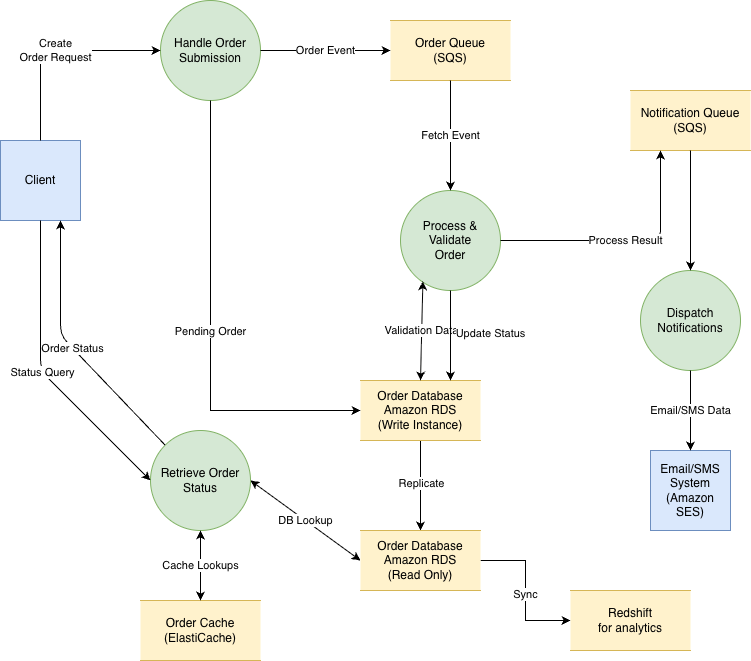

The diagram above was exported from draw.io. Its source (the exported page's mxGraphModel, read from the mxfile embedded in the PNG):
<mxGraphModel dx="996" dy="1055" grid="1" gridSize="10" guides="1" tooltips="1" connect="1" arrows="1" fold="1" page="1" pageScale="1" pageWidth="827" pageHeight="1169" math="0" shadow="0">
  <root>
    <mxCell id="0" />
    <mxCell id="1" parent="0" />
    <mxCell id="ee_client" parent="1" style="whiteSpace=wrap;html=1;aspect=fixed;fillColor=#dae8fc;strokeColor=#6c8ebf;" value="Client" vertex="1">
      <mxGeometry height="80" width="80" x="40" y="280" as="geometry" />
    </mxCell>
    <mxCell id="ee_ses" parent="1" style="whiteSpace=wrap;html=1;aspect=fixed;fillColor=#dae8fc;strokeColor=#6c8ebf;" value="Email/SMS System&#10;(Amazon SES)" vertex="1">
      <mxGeometry height="80" width="80" x="690" y="590" as="geometry" />
    </mxCell>
    <mxCell id="p1" parent="1" style="ellipse;whiteSpace=wrap;html=1;aspect=fixed;fillColor=#d5e8d4;strokeColor=#82b366;" value="Handle Order&lt;br&gt;Submission" vertex="1">
      <mxGeometry height="100" width="100" x="200" y="140" as="geometry" />
    </mxCell>
    <mxCell id="p2" parent="1" style="ellipse;whiteSpace=wrap;html=1;aspect=fixed;fillColor=#d5e8d4;strokeColor=#82b366;" value="Process &amp;amp; Validate&lt;br&gt;Order" vertex="1">
      <mxGeometry height="100" width="100" x="440" y="330" as="geometry" />
    </mxCell>
    <mxCell id="p3" parent="1" style="ellipse;whiteSpace=wrap;html=1;aspect=fixed;fillColor=#d5e8d4;strokeColor=#82b366;" value="Dispatch&lt;br&gt;Notifications" vertex="1">
      <mxGeometry height="100" width="100" x="680" y="410" as="geometry" />
    </mxCell>
    <mxCell id="p4" parent="1" style="ellipse;whiteSpace=wrap;html=1;aspect=fixed;fillColor=#d5e8d4;strokeColor=#82b366;" value="Retrieve Order&lt;br&gt;Status" vertex="1">
      <mxGeometry height="100" width="100" x="190" y="570" as="geometry" />
    </mxCell>
    <mxCell id="Wy2MNAk4jOEB6-tOBWbD-3" edge="1" parent="1" source="ds1" style="edgeStyle=orthogonalEdgeStyle;rounded=0;orthogonalLoop=1;jettySize=auto;html=1;exitX=0.5;exitY=1;exitDx=0;exitDy=0;entryX=0.5;entryY=0;entryDx=0;entryDy=0;" target="Wy2MNAk4jOEB6-tOBWbD-2">
      <mxGeometry relative="1" as="geometry" />
    </mxCell>
    <mxCell id="Wy2MNAk4jOEB6-tOBWbD-4" connectable="0" parent="Wy2MNAk4jOEB6-tOBWbD-3" style="edgeLabel;html=1;align=center;verticalAlign=middle;resizable=0;points=[];" value="Replicate" vertex="1">
      <mxGeometry relative="1" x="-0.0702" as="geometry">
        <mxPoint as="offset" />
      </mxGeometry>
    </mxCell>
    <mxCell id="ds1" parent="1" style="shape=partialRectangle;whiteSpace=wrap;html=1;left=0;right=0;fillColor=#fff2cc;strokeColor=#d6b656;" value="Order Database&lt;br&gt;Amazon RDS&lt;div&gt;(Write Instance)&lt;/div&gt;" vertex="1">
      <mxGeometry height="60" width="120" x="400" y="520" as="geometry" />
    </mxCell>
    <mxCell id="ds2" parent="1" style="shape=partialRectangle;whiteSpace=wrap;html=1;left=0;right=0;fillColor=#fff2cc;strokeColor=#d6b656;" value="Order Queue&#10;(SQS)" vertex="1">
      <mxGeometry height="60" width="120" x="430" y="160" as="geometry" />
    </mxCell>
    <mxCell id="ds3" parent="1" style="shape=partialRectangle;whiteSpace=wrap;html=1;left=0;right=0;fillColor=#fff2cc;strokeColor=#d6b656;" value="Notification Queue&#10;(SQS)" vertex="1">
      <mxGeometry height="60" width="120" x="670" y="230" as="geometry" />
    </mxCell>
    <mxCell id="ds4" parent="1" style="shape=partialRectangle;whiteSpace=wrap;html=1;left=0;right=0;fillColor=#fff2cc;strokeColor=#d6b656;" value="Order Cache&#10;(ElastiCache)" vertex="1">
      <mxGeometry height="60" width="120" x="180" y="740" as="geometry" />
    </mxCell>
    <mxCell id="f1" edge="1" parent="1" source="ee_client" style="endArrow=classic;html=1;exitX=0.5;exitY=0;exitDx=0;exitDy=0;entryX=0;entryY=0.5;entryDx=0;entryDy=0;" target="p1" value="&lt;div&gt;Create&lt;/div&gt;Order Request">
      <mxGeometry relative="1" as="geometry">
        <Array as="points">
          <mxPoint x="80" y="190" />
        </Array>
      </mxGeometry>
    </mxCell>
    <mxCell id="f2" edge="1" parent="1" source="p1" style="endArrow=classic;html=1;exitX=0.5;exitY=1;exitDx=0;exitDy=0;entryX=0;entryY=0.5;entryDx=0;entryDy=0;rounded=0;edgeStyle=orthogonalEdgeStyle;" target="ds1" value="Pending Order">
      <mxGeometry relative="1" as="geometry">
        <Array as="points">
          <mxPoint x="250" y="550" />
        </Array>
      </mxGeometry>
    </mxCell>
    <mxCell id="f3" edge="1" parent="1" source="p1" style="endArrow=classic;html=1;exitX=1;exitY=0.5;exitDx=0;exitDy=0;entryX=0;entryY=0.5;entryDx=0;entryDy=0;" target="ds2" value="Order Event">
      <mxGeometry relative="1" as="geometry" />
    </mxCell>
    <mxCell id="f4" edge="1" parent="1" source="ds2" style="endArrow=classic;html=1;exitX=0.5;exitY=1;exitDx=0;exitDy=0;entryX=0.5;entryY=0;entryDx=0;entryDy=0;" target="p2" value="Fetch Event">
      <mxGeometry relative="1" as="geometry" />
    </mxCell>
    <mxCell id="f5" edge="1" parent="1" source="p2" style="endArrow=classic;startArrow=classic;html=1;exitX=0.224;exitY=0.908;exitDx=0;exitDy=0;entryX=0.5;entryY=0;entryDx=0;entryDy=0;exitPerimeter=0;" target="ds1" value="Validation Data">
      <mxGeometry relative="1" as="geometry" />
    </mxCell>
    <mxCell id="f6" edge="1" parent="1" source="p2" style="endArrow=classic;html=1;exitX=0.5;exitY=1;exitDx=0;exitDy=0;entryX=0.75;entryY=0;entryDx=0;entryDy=0;" target="ds1" value="Update Status">
      <mxGeometry relative="1" x="-0.0294" y="40" as="geometry">
        <mxPoint as="offset" />
      </mxGeometry>
    </mxCell>
    <mxCell id="f7" edge="1" parent="1" source="p2" style="endArrow=classic;html=1;exitX=1;exitY=0.5;exitDx=0;exitDy=0;entryX=0.25;entryY=1;entryDx=0;entryDy=0;edgeStyle=orthogonalEdgeStyle;" target="ds3" value="Process Result">
      <mxGeometry relative="1" as="geometry" />
    </mxCell>
    <mxCell id="f8" edge="1" parent="1" source="ds3" style="endArrow=classic;html=1;exitX=0.5;exitY=1;exitDx=0;exitDy=0;entryX=0.5;entryY=0;entryDx=0;entryDy=0;" target="p3" value="">
      <mxGeometry relative="1" as="geometry" />
    </mxCell>
    <mxCell id="f10" edge="1" parent="1" source="p3" style="endArrow=classic;html=1;exitX=0.5;exitY=1;exitDx=0;exitDy=0;entryX=0.5;entryY=0;entryDx=0;entryDy=0;" target="ee_ses" value="Email/SMS Data">
      <mxGeometry relative="1" as="geometry" />
    </mxCell>
    <mxCell id="f11" edge="1" parent="1" source="ee_client" style="endArrow=classic;html=1;exitX=0.5;exitY=1;exitDx=0;exitDy=0;entryX=0;entryY=0.5;entryDx=0;entryDy=0;" target="p4" value="Status Query">
      <mxGeometry relative="1" as="geometry">
        <Array as="points">
          <mxPoint x="80" y="510" />
        </Array>
      </mxGeometry>
    </mxCell>
    <mxCell id="f12" edge="1" parent="1" source="p4" style="endArrow=classic;startArrow=classic;html=1;exitX=0.5;exitY=1;exitDx=0;exitDy=0;entryX=0.5;entryY=0;entryDx=0;entryDy=0;" target="ds4" value="Cache Lookups">
      <mxGeometry relative="1" as="geometry" />
    </mxCell>
    <mxCell id="f13" edge="1" parent="1" source="p4" style="endArrow=classic;startArrow=classic;html=1;exitX=1;exitY=0.5;exitDx=0;exitDy=0;entryX=0;entryY=0.5;entryDx=0;entryDy=0;" target="Wy2MNAk4jOEB6-tOBWbD-2" value="DB Lookup">
      <mxGeometry relative="1" as="geometry" />
    </mxCell>
    <mxCell id="f14" edge="1" parent="1" source="p4" style="endArrow=classic;html=1;exitX=0;exitY=0;exitDx=0;exitDy=0;entryX=0.75;entryY=1;entryDx=0;entryDy=0;" target="ee_client" value="Order Status">
      <mxGeometry relative="1" as="geometry">
        <Array as="points">
          <mxPoint x="100" y="475" />
        </Array>
      </mxGeometry>
    </mxCell>
    <mxCell id="Wy2MNAk4jOEB6-tOBWbD-6" edge="1" parent="1" source="Wy2MNAk4jOEB6-tOBWbD-2" style="edgeStyle=orthogonalEdgeStyle;rounded=0;orthogonalLoop=1;jettySize=auto;html=1;exitX=1;exitY=0.5;exitDx=0;exitDy=0;entryX=0;entryY=0.5;entryDx=0;entryDy=0;" target="Wy2MNAk4jOEB6-tOBWbD-5">
      <mxGeometry relative="1" as="geometry" />
    </mxCell>
    <mxCell id="Wy2MNAk4jOEB6-tOBWbD-7" connectable="0" parent="Wy2MNAk4jOEB6-tOBWbD-6" style="edgeLabel;html=1;align=center;verticalAlign=middle;resizable=0;points=[];" value="Sync" vertex="1">
      <mxGeometry relative="1" x="0.0442" as="geometry">
        <mxPoint as="offset" />
      </mxGeometry>
    </mxCell>
    <mxCell id="Wy2MNAk4jOEB6-tOBWbD-2" parent="1" style="shape=partialRectangle;whiteSpace=wrap;html=1;left=0;right=0;fillColor=#fff2cc;strokeColor=#d6b656;" value="Order Database&lt;br&gt;Amazon RDS&lt;div&gt;(Read Only)&lt;/div&gt;" vertex="1">
      <mxGeometry height="60" width="120" x="400" y="670" as="geometry" />
    </mxCell>
    <mxCell id="Wy2MNAk4jOEB6-tOBWbD-5" parent="1" style="shape=partialRectangle;whiteSpace=wrap;html=1;left=0;right=0;fillColor=#fff2cc;strokeColor=#d6b656;" value="Redshift&lt;div&gt;for analytics&lt;/div&gt;" vertex="1">
      <mxGeometry height="60" width="120" x="610" y="730" as="geometry" />
    </mxCell>
  </root>
</mxGraphModel>